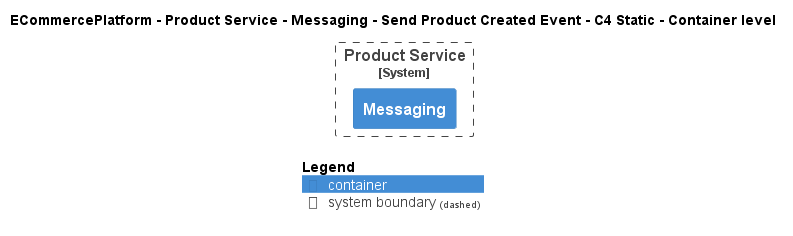

The diagram above was rendered by PlantUML. Its source (embedded in the PNG):
@startuml
!pragma layout smetana
!include ..\..\..\..\..\..\..\.c4s\C4_Container.puml

AddElementTag("c4interflow:lifecycle:new", $bgColor=green, $fontColor=#ffffff, $borderColor=green, $shadowing="False")
AddElementTag("c4interflow:lifecycle:changed", $bgColor=orange, $fontColor=#ffffff, $borderColor=orange, $shadowing="False")
AddElementTag("c4interflow:lifecycle:removed", $bgColor=red, $fontColor=#ffffff, $borderColor=red, $shadowing="False")

AddRelTag("c4interflow:lifecycle:new", $textColor=green, $lineColor=green)
AddRelTag("c4interflow:lifecycle:changed", $textColor=orange, $lineColor=orange)
AddRelTag("c4interflow:lifecycle:removed", $textColor=red, $lineColor=red)

SHOW_PERSON_PORTRAIT()
LAYOUT_TOP_DOWN()

skinparam linetype polyline

title ECommercePlatform - Product Service - Messaging - Send Product Created Event - C4 Static - Container level


System_Boundary(ECommercePlatform.SoftwareSystems.ProductService, "Product Service") {
    Container(ECommercePlatform.SoftwareSystems.ProductService.Containers.Messaging, "Messaging", "", "")
}



SHOW_LEGEND()
@enduml